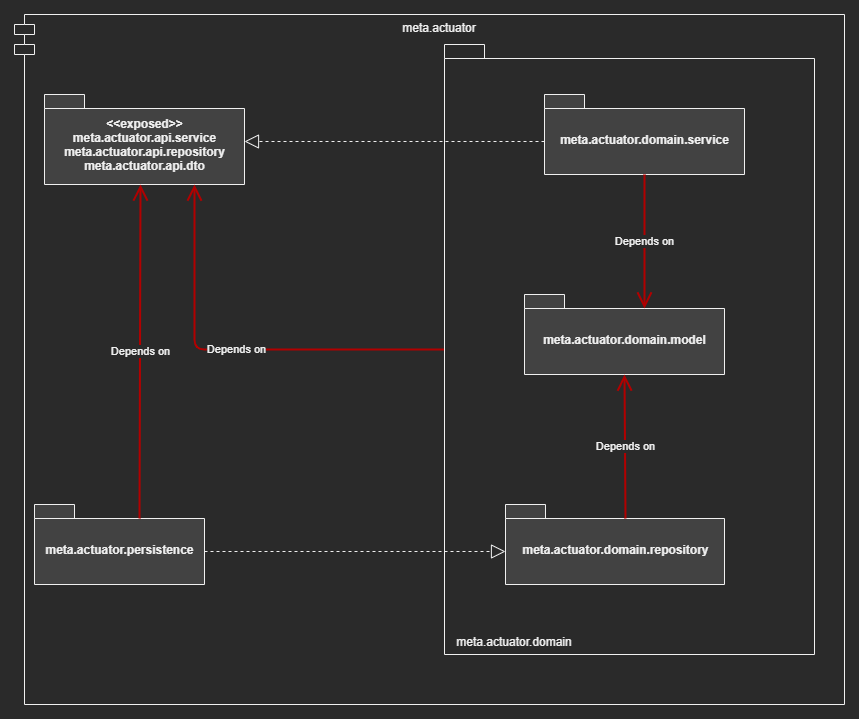

The diagram above was exported from draw.io. Its source (the exported page's mxGraphModel, read from the mxfile embedded in the PNG):
<mxGraphModel dx="1348" dy="823" grid="1" gridSize="10" guides="1" tooltips="1" connect="1" arrows="1" fold="1" page="1" pageScale="1" pageWidth="1100" pageHeight="850" math="0" shadow="0">
  <root>
    <mxCell id="0" />
    <mxCell id="1" parent="0" />
    <mxCell id="_8h2DyN_XGVUzxoaOIf4-1" value="meta.actuator" style="shape=module;align=left;spacingLeft=20;align=center;verticalAlign=top;fillColor=none;" parent="1" vertex="1">
      <mxGeometry x="50" y="120" width="830" height="690" as="geometry" />
    </mxCell>
    <mxCell id="_8h2DyN_XGVUzxoaOIf4-3" value="&amp;lt;&amp;lt;exposed&amp;gt;&amp;gt;&lt;br&gt;meta.actuator.api.service&lt;br&gt;meta.actuator.api.repository&lt;br&gt;meta.actuator.api.dto" style="shape=folder;fontStyle=1;spacingTop=10;tabWidth=40;tabHeight=14;tabPosition=left;html=1;fillColor=#424242;" parent="1" vertex="1">
      <mxGeometry x="80" y="200" width="200" height="90" as="geometry" />
    </mxCell>
    <mxCell id="_8h2DyN_XGVUzxoaOIf4-10" value="meta.actuator.persistence" style="shape=folder;fontStyle=1;spacingTop=10;tabWidth=40;tabHeight=14;tabPosition=left;html=1;fillColor=#424242;" parent="1" vertex="1">
      <mxGeometry x="70" y="610" width="170" height="80" as="geometry" />
    </mxCell>
    <mxCell id="_8h2DyN_XGVUzxoaOIf4-15" value="" style="endArrow=block;dashed=1;endFill=0;endSize=12;html=1;exitX=0;exitY=0;exitDx=0;exitDy=47;exitPerimeter=0;" parent="1" source="_8h2DyN_XGVUzxoaOIf4-9" edge="1">
      <mxGeometry width="160" relative="1" as="geometry">
        <mxPoint x="480" y="341" as="sourcePoint" />
        <mxPoint x="280" y="247" as="targetPoint" />
      </mxGeometry>
    </mxCell>
    <mxCell id="8qD3wbuCbI5WdErQt5P1-2" value="Depends on" style="endArrow=open;endSize=12;html=1;entryX=0.75;entryY=1;entryDx=0;entryDy=0;entryPerimeter=0;fillColor=#e51400;strokeColor=#B20000;strokeWidth=2;" edge="1" parent="1" source="_8h2DyN_XGVUzxoaOIf4-6" target="_8h2DyN_XGVUzxoaOIf4-3">
      <mxGeometry width="160" relative="1" as="geometry">
        <mxPoint x="230" y="378" as="sourcePoint" />
        <mxPoint x="230.92000000000007" y="472" as="targetPoint" />
        <Array as="points">
          <mxPoint x="230" y="455" />
        </Array>
      </mxGeometry>
    </mxCell>
    <mxCell id="MMEgZ3RRLncJK7T6EkFR-3" value="meta.actuator.domain" style="text;strokeColor=none;fillColor=none;align=center;verticalAlign=middle;spacingLeft=4;spacingRight=4;overflow=hidden;rotatable=0;points=[[0,0.5],[1,0.5]];portConstraint=eastwest;" parent="1" vertex="1">
      <mxGeometry x="480" y="734" width="140" height="26" as="geometry" />
    </mxCell>
    <mxCell id="8qD3wbuCbI5WdErQt5P1-3" value="Depends on" style="endArrow=open;endSize=12;html=1;exitX=0;exitY=0;exitDx=105;exitDy=14;exitPerimeter=0;entryX=0.5;entryY=1;entryDx=0;entryDy=0;entryPerimeter=0;fillColor=#e51400;strokeColor=#B20000;strokeWidth=2;" edge="1" parent="1" source="_8h2DyN_XGVUzxoaOIf4-10">
      <mxGeometry x="-14" y="330" width="160" as="geometry">
        <mxPoint x="196" y="624" as="sourcePoint" />
        <mxPoint x="176" y="290" as="targetPoint" />
      </mxGeometry>
    </mxCell>
    <mxCell id="8qD3wbuCbI5WdErQt5P1-4" value="" style="endArrow=block;dashed=1;endFill=0;endSize=12;html=1;exitX=0;exitY=0;exitDx=170;exitDy=47;exitPerimeter=0;entryX=0;entryY=0;entryDx=0;entryDy=47;entryPerimeter=0;" edge="1" parent="1" source="_8h2DyN_XGVUzxoaOIf4-10" target="_8h2DyN_XGVUzxoaOIf4-5">
      <mxGeometry width="160" relative="1" as="geometry">
        <mxPoint x="370" y="550" as="sourcePoint" />
        <mxPoint x="200" y="550" as="targetPoint" />
      </mxGeometry>
    </mxCell>
    <mxCell id="8qD3wbuCbI5WdErQt5P1-6" value="" style="group" vertex="1" connectable="0" parent="1">
      <mxGeometry x="480" y="150" width="370" height="610" as="geometry" />
    </mxCell>
    <mxCell id="_8h2DyN_XGVUzxoaOIf4-6" value="" style="shape=folder;fontStyle=1;spacingTop=10;tabWidth=40;tabHeight=14;tabPosition=left;html=1;fillColor=none;" parent="8qD3wbuCbI5WdErQt5P1-6" vertex="1">
      <mxGeometry width="370" height="610" as="geometry" />
    </mxCell>
    <mxCell id="_8h2DyN_XGVUzxoaOIf4-9" value="meta.actuator.domain.service" style="shape=folder;fontStyle=1;spacingTop=10;tabWidth=40;tabHeight=14;tabPosition=left;html=1;fillColor=#424242;" parent="8qD3wbuCbI5WdErQt5P1-6" vertex="1">
      <mxGeometry x="100" y="50" width="200" height="80" as="geometry" />
    </mxCell>
    <mxCell id="_8h2DyN_XGVUzxoaOIf4-2" value="meta.actuator.domain.model" style="shape=folder;fontStyle=1;spacingTop=10;tabWidth=40;tabHeight=14;tabPosition=left;html=1;fillColor=#424242;" parent="8qD3wbuCbI5WdErQt5P1-6" vertex="1">
      <mxGeometry x="80" y="250" width="200" height="80" as="geometry" />
    </mxCell>
    <mxCell id="_8h2DyN_XGVUzxoaOIf4-5" value="meta.actuator.domain.repository" style="shape=folder;fontStyle=1;spacingTop=10;tabWidth=40;tabHeight=14;tabPosition=left;html=1;fillColor=#424242;" parent="8qD3wbuCbI5WdErQt5P1-6" vertex="1">
      <mxGeometry x="61" y="460" width="219" height="80" as="geometry" />
    </mxCell>
    <mxCell id="MMEgZ3RRLncJK7T6EkFR-5" value="Depends on" style="endArrow=open;endSize=12;html=1;exitX=0;exitY=0;exitDx=120;exitDy=14;exitPerimeter=0;entryX=0.5;entryY=1;entryDx=0;entryDy=0;entryPerimeter=0;fillColor=#e51400;strokeColor=#B20000;strokeWidth=2;" parent="8qD3wbuCbI5WdErQt5P1-6" source="_8h2DyN_XGVUzxoaOIf4-5" target="_8h2DyN_XGVUzxoaOIf4-2" edge="1">
      <mxGeometry y="210" width="160" as="geometry">
        <mxPoint x="490" y="427" as="sourcePoint" />
        <mxPoint x="380" y="427" as="targetPoint" />
      </mxGeometry>
    </mxCell>
    <mxCell id="8qD3wbuCbI5WdErQt5P1-5" value="Depends on" style="endArrow=open;endSize=12;html=1;exitX=0.5;exitY=1;exitDx=0;exitDy=0;exitPerimeter=0;entryX=0;entryY=0;entryDx=120;entryDy=14;entryPerimeter=0;fillColor=#e51400;strokeColor=#B20000;strokeWidth=2;" edge="1" parent="8qD3wbuCbI5WdErQt5P1-6" source="_8h2DyN_XGVUzxoaOIf4-9" target="_8h2DyN_XGVUzxoaOIf4-2">
      <mxGeometry x="10" y="220" width="160" as="geometry">
        <mxPoint x="191" y="484" as="sourcePoint" />
        <mxPoint x="190" y="380" as="targetPoint" />
      </mxGeometry>
    </mxCell>
  </root>
</mxGraphModel>